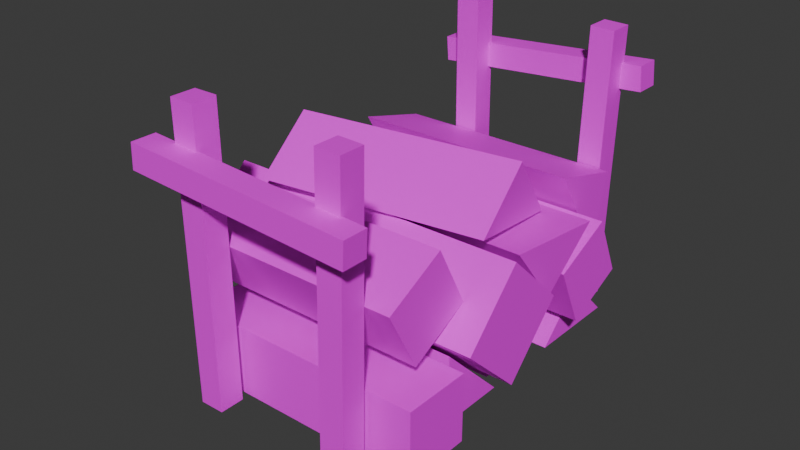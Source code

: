 # Source: log_stack.blend  (saved by Blender 4.3.34; exported with 4.5.12 LTS)
import bpy
from mathutils import Matrix  # noqa: F401  (used for matrix-valued properties, if any)

bpy.ops.wm.read_factory_settings(use_empty=True)
scene = bpy.context.scene
scene.name = 'Scene'

# ---- collections
col_collection = bpy.data.collections.new('Collection'); scene.collection.children.link(col_collection)

# ---- images (referenced by path relative to the original .blend; pixels are not part of the script)
import os
ASSET_DIR = os.environ.get("B2B_ASSET_DIR", "")  # directory of the original .blend (textures are referenced by path, not embedded)
HERE = os.path.dirname(os.path.abspath(__file__))  # packed textures are extracted next to this script under _unpacked/

def load_image(name, relpath, width, height, colorspace="sRGB"):
    """Load a texture the original file referenced (path relative to the .blend, or extracted next to this script)."""
    p = next((c for c in (os.path.join(HERE, relpath), os.path.join(ASSET_DIR, relpath)) if relpath and os.path.exists(c)), "")
    if p:
        img = bpy.data.images.load(p, check_existing=True)
        img.name = name
    else:  # same state as the original file: an image datablock whose file is absent (Cycles renders it pink)
        img = bpy.data.images.new(name, width, height)
        img.source = "FILE"
        img.filepath = "//" + (relpath or name)
    img.colorspace_settings.name = colorspace
    return img
img_color_palette_png = load_image('color-palette.png', 'color-palette.png', 1024, 1024, 'sRGB')

# ---- materials (node trees are filled in below, after node groups)
mat_material = bpy.data.materials.new('Material')
mat_material.alpha_threshold = 0.0
mat_material.roughness = 0.5
mat_material.line_color = (0.0, 0.0, 0.0, 1.0)

# ---- material node trees
mat_material.use_nodes = True; mat_material.node_tree.nodes.clear()
_N = mat_material.node_tree.nodes; _L = mat_material.node_tree.links
n0 = _N.new('ShaderNodeOutputMaterial'); n0.name = 'Material Output'; n0.location = (300, 300)
n1 = _N.new('ShaderNodeBsdfPrincipled'); n1.name = 'Principled BSDF'; n1.location = (10, 300)
n1.inputs[3].default_value = 1.45
n2 = _N.new('ShaderNodeTexImage'); n2.name = 'Image Texture'; n2.location = (-280, 260)
n2.image = img_color_palette_png
_L.new(n1.outputs[0], n0.inputs[0])
_L.new(n2.outputs[0], n1.inputs[0])
n0.is_active_output = True

# ---- world
world_world = bpy.data.worlds.new('World'); scene.world = world_world
world_world.use_nodes = True; world_world.node_tree.nodes.clear()
_N = world_world.node_tree.nodes; _L = world_world.node_tree.links
n0 = _N.new('ShaderNodeOutputWorld'); n0.name = 'World Output'; n0.location = (300, 300)
n1 = _N.new('ShaderNodeBackground'); n1.name = 'Background'; n1.location = (10, 300)
n1.inputs[0].default_value = (0.05088, 0.05088, 0.05088, 1.0)
_L.new(n1.outputs[0], n0.inputs[0])
n0.is_active_output = True
world_world.color = (0.05088, 0.05088, 0.05088)
world_world.sun_shadow_jitter_overblur = 0.0

# ---- meshes
me_cube = bpy.data.meshes.new('Cube')
me_cube.from_pydata([(-1.0, -1.0, -1.0), (-1.0, -1.0, 22.01), (-1.0, 1.0, -1.0), (-1.0, 1.0, 22.01), (1.0, -1.0, -1.0), (1.0, -1.0, 22.01), (1.0, 1.0, -1.0), (1.0, 1.0, 22.01)], [], [(0, 1, 3, 2), (2, 3, 7, 6), (6, 7, 5, 4), (4, 5, 1, 0), (2, 6, 4, 0), (7, 3, 1, 5)])
_uv = me_cube.uv_layers.new(name='UVMap')
_uv.uv.foreach_set('vector', [0.6057, 0.1356, 0.617, 0.1356, 0.617, 0.1469, 0.6057, 0.1469, 0.6057, 0.1469, 0.617, 0.1469, 0.617, 0.1582, 0.6057, 0.1582, 0.6057, 0.1582, 0.617, 0.1582, 0.617, 0.1695, 0.6057, 0.1695, 0.6057, 0.1695, 0.617, 0.1695, 0.617, 0.1808, 0.6057, 0.1808, 0.5944, 0.1582, 0.6057, 0.1582, 0.6057, 0.1695, 0.5944, 0.1695, 0.617, 0.1582, 0.6283, 0.1582, 0.6283, 0.1695, 0.617, 0.1695])
me_cube.materials.append(mat_material)
me_cube.update()
me_cube_005 = bpy.data.meshes.new('Cube.005')
me_cube_005.from_pydata([(-1.0, -1.0, -1.0), (-1.0, -1.0, 22.01), (-1.0, 1.0, -1.0), (-1.0, 1.0, 22.01), (1.0, -1.0, -1.0), (1.0, -1.0, 22.01), (1.0, 1.0, -1.0), (1.0, 1.0, 22.01)], [], [(0, 1, 3, 2), (2, 3, 7, 6), (6, 7, 5, 4), (4, 5, 1, 0), (2, 6, 4, 0), (7, 3, 1, 5)])
_uv = me_cube_005.uv_layers.new(name='UVMap')
_uv.uv.foreach_set('vector', [0.6078, 0.07787, 0.6187, 0.07787, 0.6187, 0.08874, 0.6078, 0.08874, 0.6078, 0.08874, 0.6187, 0.08874, 0.6187, 0.09961, 0.6078, 0.09961, 0.6078, 0.09961, 0.6187, 0.09961, 0.6187, 0.1105, 0.6078, 0.1105, 0.6078, 0.1105, 0.6187, 0.1105, 0.6187, 0.1213, 0.6078, 0.1213, 0.597, 0.09961, 0.6078, 0.09961, 0.6078, 0.1105, 0.597, 0.1105, 0.6187, 0.09961, 0.6296, 0.09961, 0.6296, 0.1105, 0.6187, 0.1105])
me_cube_005.materials.append(mat_material)
me_cube_005.update()
me_cube_006 = bpy.data.meshes.new('Cube.006')
me_cube_006.from_pydata([(-1.0, -1.0, -1.0), (-1.0, -1.0, 22.01), (-1.0, 1.0, -1.0), (-1.0, 1.0, 22.01), (1.0, -1.0, -1.0), (1.0, -1.0, 22.01), (1.0, 1.0, -1.0), (1.0, 1.0, 22.01)], [], [(0, 1, 3, 2), (2, 3, 7, 6), (6, 7, 5, 4), (4, 5, 1, 0), (2, 6, 4, 0), (7, 3, 1, 5)])
_uv = me_cube_006.uv_layers.new(name='UVMap')
_uv.uv.foreach_set('vector', [0.6091, 0.2566, 0.6214, 0.2566, 0.6214, 0.2689, 0.6091, 0.2689, 0.6091, 0.2689, 0.6214, 0.2689, 0.6214, 0.2813, 0.6091, 0.2813, 0.6091, 0.2813, 0.6214, 0.2813, 0.6214, 0.2936, 0.6091, 0.2936, 0.6091, 0.2936, 0.6214, 0.2936, 0.6214, 0.3059, 0.6091, 0.3059, 0.5967, 0.2813, 0.6091, 0.2813, 0.6091, 0.2936, 0.5967, 0.2936, 0.6214, 0.2813, 0.6338, 0.2813, 0.6338, 0.2936, 0.6214, 0.2936])
me_cube_006.materials.append(mat_material)
me_cube_006.update()
me_cube_007 = bpy.data.meshes.new('Cube.007')
me_cube_007.from_pydata([(-1.0, -1.0, -1.0), (-1.0, -1.0, 22.01), (-1.0, 1.0, -1.0), (-1.0, 1.0, 22.01), (1.0, -1.0, -1.0), (1.0, -1.0, 22.01), (1.0, 1.0, -1.0), (1.0, 1.0, 22.01)], [], [(0, 1, 3, 2), (2, 3, 7, 6), (6, 7, 5, 4), (4, 5, 1, 0), (2, 6, 4, 0), (7, 3, 1, 5)])
_uv = me_cube_007.uv_layers.new(name='UVMap')
_uv.uv.foreach_set('vector', [0.6041, 0.07448, 0.6147, 0.07448, 0.6147, 0.08509, 0.6041, 0.08509, 0.6041, 0.08509, 0.6147, 0.08509, 0.6147, 0.0957, 0.6041, 0.0957, 0.6041, 0.0957, 0.6147, 0.0957, 0.6147, 0.1063, 0.6041, 0.1063, 0.6041, 0.1063, 0.6147, 0.1063, 0.6147, 0.1169, 0.6041, 0.1169, 0.5935, 0.0957, 0.6041, 0.0957, 0.6041, 0.1063, 0.5935, 0.1063, 0.6147, 0.0957, 0.6253, 0.0957, 0.6253, 0.1063, 0.6147, 0.1063])
me_cube_007.materials.append(mat_material)
me_cube_007.update()
me_cube_008 = bpy.data.meshes.new('Cube.008')
me_cube_008.from_pydata([(-1.0, -1.0, -1.0), (-1.0, -1.0, 22.01), (-1.0, 1.0, -1.0), (-1.0, 1.0, 22.01), (1.0, -1.0, -1.0), (1.0, -1.0, 22.01), (1.0, 1.0, -1.0), (1.0, 1.0, 22.01)], [], [(0, 1, 3, 2), (2, 3, 7, 6), (6, 7, 5, 4), (4, 5, 1, 0), (2, 6, 4, 0), (7, 3, 1, 5)])
_uv = me_cube_008.uv_layers.new(name='UVMap')
_uv.uv.foreach_set('vector', [0.602, 0.1365, 0.6129, 0.1365, 0.6129, 0.1473, 0.602, 0.1473, 0.602, 0.1473, 0.6129, 0.1473, 0.6129, 0.1582, 0.602, 0.1582, 0.602, 0.1582, 0.6129, 0.1582, 0.6129, 0.1691, 0.602, 0.1691, 0.602, 0.1691, 0.6129, 0.1691, 0.6129, 0.1799, 0.602, 0.1799, 0.5911, 0.1582, 0.602, 0.1582, 0.602, 0.1691, 0.5911, 0.1691, 0.6129, 0.1582, 0.6237, 0.1582, 0.6237, 0.1691, 0.6129, 0.1691])
me_cube_008.materials.append(mat_material)
me_cube_008.update()
me_cube_009 = bpy.data.meshes.new('Cube.009')
me_cube_009.from_pydata([(-1.0, -1.0, -1.0), (-1.0, -1.0, 22.01), (-1.0, 1.0, -1.0), (-1.0, 1.0, 22.01), (1.0, -1.0, -1.0), (1.0, -1.0, 22.01), (1.0, 1.0, -1.0), (1.0, 1.0, 22.01)], [], [(0, 1, 3, 2), (2, 3, 7, 6), (6, 7, 5, 4), (4, 5, 1, 0), (2, 6, 4, 0), (7, 3, 1, 5)])
_uv = me_cube_009.uv_layers.new(name='UVMap')
_uv.uv.foreach_set('vector', [0.6007, 0.2017, 0.6102, 0.2017, 0.6102, 0.2112, 0.6007, 0.2112, 0.6007, 0.2112, 0.6102, 0.2112, 0.6102, 0.2207, 0.6007, 0.2207, 0.6007, 0.2207, 0.6102, 0.2207, 0.6102, 0.2302, 0.6007, 0.2302, 0.6007, 0.2302, 0.6102, 0.2302, 0.6102, 0.2398, 0.6007, 0.2398, 0.5912, 0.2207, 0.6007, 0.2207, 0.6007, 0.2302, 0.5912, 0.2302, 0.6102, 0.2207, 0.6198, 0.2207, 0.6198, 0.2302, 0.6102, 0.2302])
me_cube_009.materials.append(mat_material)
me_cube_009.update()
me_cube_010 = bpy.data.meshes.new('Cube.010')
me_cube_010.from_pydata([(-1.0, -1.0, -1.0), (-1.0, -1.0, 1.0), (-1.0, 1.0, -1.0), (-1.0, 1.0, 1.0), (1.0, -1.0, -1.0), (1.0, -1.0, 1.0), (1.0, 1.0, -1.0), (1.0, 1.0, 1.0)], [], [(0, 1, 3, 2), (2, 3, 7, 6), (6, 7, 5, 4), (4, 5, 1, 0), (2, 6, 4, 0), (7, 3, 1, 5)])
_uv = me_cube_010.uv_layers.new(name='UVMap')
_uv.uv.foreach_set('vector', [0.3734, 0.3805, 0.3844, 0.3805, 0.3844, 0.3914, 0.3734, 0.3914, 0.5981, 0.3289, 0.609, 0.3289, 0.609, 0.3398, 0.5981, 0.3398, 0.3734, 0.4023, 0.3844, 0.4023, 0.3844, 0.4133, 0.3734, 0.4133, 0.5981, 0.3508, 0.609, 0.3508, 0.609, 0.3617, 0.5981, 0.3617, 0.5871, 0.3398, 0.5981, 0.3398, 0.5981, 0.3508, 0.5871, 0.3508, 0.609, 0.3398, 0.6199, 0.3398, 0.6199, 0.3508, 0.609, 0.3508])
me_cube_010.materials.append(mat_material)
me_cube_010.update()
me_cube_012 = bpy.data.meshes.new('Cube.012')
me_cube_012.from_pydata([(-1.0, -1.0, -1.0), (-1.0, -1.0, 1.0), (-1.0, 1.0, -1.0), (-1.0, 1.0, 1.0), (1.0, -1.0, -1.0), (1.0, -1.0, 1.0), (1.0, 1.0, -1.0), (1.0, 1.0, 1.0)], [], [(0, 1, 3, 2), (2, 3, 7, 6), (6, 7, 5, 4), (4, 5, 1, 0), (2, 6, 4, 0), (7, 3, 1, 5)])
_uv = me_cube_012.uv_layers.new(name='UVMap')
_uv.uv.foreach_set('vector', [0.3734, 0.3805, 0.3844, 0.3805, 0.3844, 0.3914, 0.3734, 0.3914, 0.5981, 0.3289, 0.609, 0.3289, 0.609, 0.3398, 0.5981, 0.3398, 0.3734, 0.4023, 0.3844, 0.4023, 0.3844, 0.4133, 0.3734, 0.4133, 0.5981, 0.3508, 0.609, 0.3508, 0.609, 0.3617, 0.5981, 0.3617, 0.5871, 0.3398, 0.5981, 0.3398, 0.5981, 0.3508, 0.5871, 0.3508, 0.609, 0.3398, 0.6199, 0.3398, 0.6199, 0.3508, 0.609, 0.3508])
me_cube_012.materials.append(mat_material)
me_cube_012.update()
me_cube_013 = bpy.data.meshes.new('Cube.013')
me_cube_013.from_pydata([(-1.0, -1.0, -1.0), (-1.0, -1.0, 1.0), (-1.0, 1.0, -1.0), (1.0, -1.0, -1.0), (1.0, -1.0, 1.0), (1.0, 1.0, -1.0)], [], [(0, 1, 2), (3, 4, 1, 0), (2, 5, 3, 0), (3, 5, 4), (2, 1, 4, 5)])
_uv = me_cube_013.uv_layers.new(name='UVMap')
_uv.uv.foreach_set('vector', [0.393, 0.4164, 0.4039, 0.4164, 0.382, 0.3945, 0.5981, 0.3508, 0.609, 0.3508, 0.609, 0.3617, 0.5981, 0.3617, 0.5871, 0.3398, 0.5981, 0.3398, 0.5981, 0.3508, 0.5871, 0.3508, 0.393, 0.4055, 0.393, 0.3945, 0.4039, 0.4055, 0.5871, 0.3398, 0.609, 0.3617, 0.609, 0.3508, 0.5981, 0.3398])
me_cube_013.materials.append(mat_material)
me_cube_013.update()
me_cube_014 = bpy.data.meshes.new('Cube.014')
me_cube_014.from_pydata([(-1.0, -1.0, -1.0), (-1.0, -1.0, 1.0), (-1.0, 1.0, -1.0), (1.0, -1.0, -1.0), (1.0, -1.0, 1.0), (1.0, 1.0, -1.0)], [], [(0, 1, 2), (3, 4, 1, 0), (2, 5, 3, 0), (3, 5, 4), (2, 1, 4, 5)])
_uv = me_cube_014.uv_layers.new(name='UVMap')
_uv.uv.foreach_set('vector', [0.393, 0.4164, 0.4039, 0.4164, 0.382, 0.3945, 0.5981, 0.3508, 0.609, 0.3508, 0.609, 0.3617, 0.5981, 0.3617, 0.5871, 0.3398, 0.5981, 0.3398, 0.5981, 0.3508, 0.5871, 0.3508, 0.393, 0.4055, 0.393, 0.3945, 0.4039, 0.4055, 0.5871, 0.3398, 0.609, 0.3617, 0.609, 0.3508, 0.5981, 0.3398])
me_cube_014.materials.append(mat_material)
me_cube_014.update()
me_cube_015 = bpy.data.meshes.new('Cube.015')
me_cube_015.from_pydata([(-1.0, -1.0, -1.0), (-1.0, -1.0, 1.0), (-1.0, 1.0, -1.0), (-1.0, 1.0, 1.0), (1.0, -1.0, -1.0), (1.0, -1.0, 1.0), (1.0, 1.0, -1.0), (1.0, 1.0, 1.0)], [], [(0, 1, 3, 2), (2, 3, 7, 6), (6, 7, 5, 4), (4, 5, 1, 0), (2, 6, 4, 0), (7, 3, 1, 5)])
_uv = me_cube_015.uv_layers.new(name='UVMap')
_uv.uv.foreach_set('vector', [0.3734, 0.3805, 0.3844, 0.3805, 0.3844, 0.3914, 0.3734, 0.3914, 0.5981, 0.3289, 0.609, 0.3289, 0.609, 0.3398, 0.5981, 0.3398, 0.3734, 0.4023, 0.3844, 0.4023, 0.3844, 0.4133, 0.3734, 0.4133, 0.5981, 0.3508, 0.609, 0.3508, 0.609, 0.3617, 0.5981, 0.3617, 0.5871, 0.3398, 0.5981, 0.3398, 0.5981, 0.3508, 0.5871, 0.3508, 0.609, 0.3398, 0.6199, 0.3398, 0.6199, 0.3508, 0.609, 0.3508])
me_cube_015.materials.append(mat_material)
me_cube_015.update()
me_cube_016 = bpy.data.meshes.new('Cube.016')
me_cube_016.from_pydata([(-1.0, -1.0, -1.0), (-1.0, -1.0, 1.0), (-1.0, 1.0, -1.0), (-1.0, 1.0, 1.0), (1.0, -1.0, -1.0), (1.0, -1.0, 1.0), (1.0, 1.0, -1.0), (1.0, 1.0, 1.0)], [], [(0, 1, 3, 2), (2, 3, 7, 6), (6, 7, 5, 4), (4, 5, 1, 0), (2, 6, 4, 0), (7, 3, 1, 5)])
_uv = me_cube_016.uv_layers.new(name='UVMap')
_uv.uv.foreach_set('vector', [0.3734, 0.3805, 0.3844, 0.3805, 0.3844, 0.3914, 0.3734, 0.3914, 0.5981, 0.3289, 0.609, 0.3289, 0.609, 0.3398, 0.5981, 0.3398, 0.3734, 0.4023, 0.3844, 0.4023, 0.3844, 0.4133, 0.3734, 0.4133, 0.5981, 0.3508, 0.609, 0.3508, 0.609, 0.3617, 0.5981, 0.3617, 0.5871, 0.3398, 0.5981, 0.3398, 0.5981, 0.3508, 0.5871, 0.3508, 0.609, 0.3398, 0.6199, 0.3398, 0.6199, 0.3508, 0.609, 0.3508])
me_cube_016.materials.append(mat_material)
me_cube_016.update()
me_cube_017 = bpy.data.meshes.new('Cube.017')
me_cube_017.from_pydata([(-1.0, -1.0, -1.0), (-1.0, -1.0, 1.0), (-1.0, 1.0, -1.0), (1.0, -1.0, -1.0), (1.0, -1.0, 1.0), (1.0, 1.0, -1.0)], [], [(0, 1, 2), (3, 4, 1, 0), (2, 5, 3, 0), (3, 5, 4), (2, 1, 4, 5)])
_uv = me_cube_017.uv_layers.new(name='UVMap')
_uv.uv.foreach_set('vector', [0.393, 0.4164, 0.4039, 0.4164, 0.382, 0.3945, 0.5981, 0.3508, 0.609, 0.3508, 0.609, 0.3617, 0.5981, 0.3617, 0.5871, 0.3398, 0.5981, 0.3398, 0.5981, 0.3508, 0.5871, 0.3508, 0.393, 0.4055, 0.393, 0.3945, 0.4039, 0.4055, 0.5871, 0.3398, 0.609, 0.3617, 0.609, 0.3508, 0.5981, 0.3398])
me_cube_017.materials.append(mat_material)
me_cube_017.update()
me_cube_018 = bpy.data.meshes.new('Cube.018')
me_cube_018.from_pydata([(-1.0, -1.0, -1.0), (-1.0, -1.0, 1.0), (-1.0, 1.0, -1.0), (1.0, -1.0, -1.0), (1.0, -1.0, 1.0), (1.0, 1.0, -1.0)], [], [(0, 1, 2), (3, 4, 1, 0), (2, 5, 3, 0), (3, 5, 4), (2, 1, 4, 5)])
_uv = me_cube_018.uv_layers.new(name='UVMap')
_uv.uv.foreach_set('vector', [0.393, 0.4164, 0.4039, 0.4164, 0.382, 0.3945, 0.5981, 0.3508, 0.609, 0.3508, 0.609, 0.3617, 0.5981, 0.3617, 0.5871, 0.3398, 0.5981, 0.3398, 0.5981, 0.3508, 0.5871, 0.3508, 0.393, 0.4055, 0.393, 0.3945, 0.4039, 0.4055, 0.5871, 0.3398, 0.609, 0.3617, 0.609, 0.3508, 0.5981, 0.3398])
me_cube_018.materials.append(mat_material)
me_cube_018.update()
me_cube_019 = bpy.data.meshes.new('Cube.019')
me_cube_019.from_pydata([(-1.0, -1.0, -1.0), (-1.0, -1.0, 1.0), (-1.0, 1.0, -1.0), (-1.0, 1.0, 1.0), (1.0, -1.0, -1.0), (1.0, -1.0, 1.0), (1.0, 1.0, -1.0), (1.0, 1.0, 1.0)], [], [(0, 1, 3, 2), (2, 3, 7, 6), (6, 7, 5, 4), (4, 5, 1, 0), (2, 6, 4, 0), (7, 3, 1, 5)])
_uv = me_cube_019.uv_layers.new(name='UVMap')
_uv.uv.foreach_set('vector', [0.3734, 0.3805, 0.3844, 0.3805, 0.3844, 0.3914, 0.3734, 0.3914, 0.5981, 0.3289, 0.609, 0.3289, 0.609, 0.3398, 0.5981, 0.3398, 0.3734, 0.4023, 0.3844, 0.4023, 0.3844, 0.4133, 0.3734, 0.4133, 0.5981, 0.3508, 0.609, 0.3508, 0.609, 0.3617, 0.5981, 0.3617, 0.5871, 0.3398, 0.5981, 0.3398, 0.5981, 0.3508, 0.5871, 0.3508, 0.609, 0.3398, 0.6199, 0.3398, 0.6199, 0.3508, 0.609, 0.3508])
me_cube_019.materials.append(mat_material)
me_cube_019.update()
me_cube_020 = bpy.data.meshes.new('Cube.020')
me_cube_020.from_pydata([(-1.0, -1.0, -1.0), (-1.0, -1.0, 1.0), (-1.0, 1.0, -1.0), (1.0, -1.0, -1.0), (1.0, -1.0, 1.0), (1.0, 1.0, -1.0)], [], [(0, 1, 2), (3, 4, 1, 0), (2, 5, 3, 0), (3, 5, 4), (2, 1, 4, 5)])
_uv = me_cube_020.uv_layers.new(name='UVMap')
_uv.uv.foreach_set('vector', [0.393, 0.4164, 0.4039, 0.4164, 0.382, 0.3945, 0.5981, 0.3508, 0.609, 0.3508, 0.609, 0.3617, 0.5981, 0.3617, 0.5871, 0.3398, 0.5981, 0.3398, 0.5981, 0.3508, 0.5871, 0.3508, 0.393, 0.4055, 0.393, 0.3945, 0.4039, 0.4055, 0.5871, 0.3398, 0.609, 0.3617, 0.609, 0.3508, 0.5981, 0.3398])
me_cube_020.materials.append(mat_material)
me_cube_020.update()

# ---- objects
ob_side1 = bpy.data.objects.new('side1', me_cube)
ob_side2 = bpy.data.objects.new('side2', me_cube_005)
ob_side3 = bpy.data.objects.new('side3', me_cube_006)
ob_side6 = bpy.data.objects.new('side6', me_cube_007)
ob_side5 = bpy.data.objects.new('side5', me_cube_008)
ob_side4 = bpy.data.objects.new('side4', me_cube_009)
ob_log1_nocol = bpy.data.objects.new('log1_nocol', me_cube_010)
ob_log2_nocol = bpy.data.objects.new('log2_nocol', me_cube_012)
ob_log3_nocol = bpy.data.objects.new('log3_nocol', me_cube_013)
ob_log4_nocol = bpy.data.objects.new('log4_nocol', me_cube_014)
ob_log5_nocol = bpy.data.objects.new('log5_nocol', me_cube_015)
ob_log6_nocol = bpy.data.objects.new('log6_nocol', me_cube_016)
ob_log7_nocol = bpy.data.objects.new('log7_nocol', me_cube_017)
ob_log8_nocol = bpy.data.objects.new('log8_nocol', me_cube_018)
ob_log9_nocol = bpy.data.objects.new('log9_nocol', me_cube_019)
ob_log10_nocol = bpy.data.objects.new('log10_nocol', me_cube_020)

# ---- transforms, parenting, visibility, modifiers, constraints
ob_side1.location = (1.0, -2.538, 0.0)
ob_side1.rotation_euler = (2.785e-11, 0.02036, 2.736e-09)
ob_side1.scale = (0.1726, 0.1726, 0.1726)
ob_side2.location = (-1.0, -2.538, 0.0)
ob_side2.rotation_euler = (7.785e-12, -0.01076, -1.446e-09)
ob_side2.scale = (0.1726, 0.1726, 0.1726)
ob_side3.location = (-1.452, -2.846, 3.094)
ob_side3.rotation_euler = (-3.434e-09, 1.622, 3.434e-09)
ob_side3.scale = (0.1726, 0.1726, 0.1362)
ob_side6.location = (-1.452, 2.836, 2.919)
ob_side6.rotation_euler = (-9.208e-09, 1.496, -2.35e-09)
ob_side6.scale = (0.1726, 0.1726, 0.1362)
ob_side5.location = (-1.0, 2.553, 0.0)
ob_side5.rotation_euler = (7.785e-12, -0.01076, -1.446e-09)
ob_side5.scale = (0.1726, 0.1726, 0.1726)
ob_side4.location = (1.0, 2.553, 0.0)
ob_side4.rotation_euler = (2.785e-11, 0.02036, 2.736e-09)
ob_side4.scale = (0.1726, 0.1726, 0.1726)
ob_log1_nocol.location = (0.05339, -1.797, 0.3338)
ob_log1_nocol.scale = (1.71, 0.4746, 0.4746)
ob_log2_nocol.location = (-0.2695, 0.3842, 0.3338)
ob_log2_nocol.scale = (1.496, 0.4746, 0.4746)
ob_log3_nocol.location = (-0.2766, -0.6849, 0.3338)
ob_log3_nocol.scale = (1.71, 0.4746, 0.4746)
ob_log4_nocol.location = (-0.2766, 1.609, -0.1369)
ob_log4_nocol.rotation_euler = (3.922, -0.0, 0.0)
ob_log4_nocol.scale = (1.71, 0.4746, 0.4746)
ob_log5_nocol.location = (-0.2695, -0.6, 1.157)
ob_log5_nocol.rotation_euler = (0.8072, 1.604e-16, 6.849e-17)
ob_log5_nocol.scale = (2.195, 0.5926, 0.5926)
ob_log6_nocol.location = (0.05339, 1.337, 0.9649)
ob_log6_nocol.rotation_euler = (0.4368, 9.392e-17, 2.084e-17)
ob_log6_nocol.scale = (1.71, 0.4746, 0.4746)
ob_log7_nocol.location = (-0.2766, 1.662, 1.5)
ob_log7_nocol.rotation_euler = (2.886, -1.911e-16, 1.089e-16)
ob_log7_nocol.scale = (1.638, 0.56, 0.56)
ob_log8_nocol.location = (-0.2766, 0.5069, 1.789)
ob_log8_nocol.rotation_euler = (6.959, 2.333e-17, 4.429e-16)
ob_log8_nocol.scale = (2.018, 0.56, 0.56)
ob_log9_nocol.location = (0.05339, -1.712, 1.746)
ob_log9_nocol.rotation_euler = (0.4832, 1.032e-16, 2.542e-17)
ob_log9_nocol.scale = (1.491, 0.4746, 0.4746)
ob_log10_nocol.location = (-0.2766, 0.03178, 1.914)
ob_log10_nocol.rotation_euler = (10.04, -3.577e-17, 0.1363)
ob_log10_nocol.scale = (1.593, 0.56, 0.56)

# ---- collection membership
col_collection.objects.link(ob_side1)
col_collection.objects.link(ob_side2)
col_collection.objects.link(ob_side3)
col_collection.objects.link(ob_side6)
col_collection.objects.link(ob_side5)
col_collection.objects.link(ob_side4)
col_collection.objects.link(ob_log1_nocol)
col_collection.objects.link(ob_log2_nocol)
col_collection.objects.link(ob_log3_nocol)
col_collection.objects.link(ob_log4_nocol)
col_collection.objects.link(ob_log5_nocol)
col_collection.objects.link(ob_log6_nocol)
col_collection.objects.link(ob_log7_nocol)
col_collection.objects.link(ob_log8_nocol)
col_collection.objects.link(ob_log9_nocol)
col_collection.objects.link(ob_log10_nocol)

# ---- scene / render settings (as saved in the file)
scene.frame_start = 1; scene.frame_end = 250; scene.frame_set(1)
scene.render.engine = 'BLENDER_EEVEE_NEXT'
bpy.context.view_layer.update()

# ---- added for rendering (the .blend has no active camera and no usable light): camera, sun
cam_auto = bpy.data.cameras.new('AutoCamera')
cam_auto.lens = 50.0
cam_auto.sensor_width = 36.0
cam_auto.clip_end = 1000.0
ob_auto_camera = bpy.data.objects.new('AutoCamera', cam_auto)
scene.collection.objects.link(ob_auto_camera)
ob_auto_camera.location = (7.84241, -9.73946, 7.98695)
ob_auto_camera.rotation_euler = (1.09748, -7.21219e-08, 0.694738)
scene.camera = ob_auto_camera
light_auto_sun = bpy.data.lights.new('AutoSun', 'SUN')
light_auto_sun.energy = 3.0
light_auto_sun.angle = 0.0523599
ob_auto_sun = bpy.data.objects.new('AutoSun', light_auto_sun)
scene.collection.objects.link(ob_auto_sun)
ob_auto_sun.rotation_euler = (0.872665, 0.174533, 0.523599)
bpy.context.view_layer.update()

